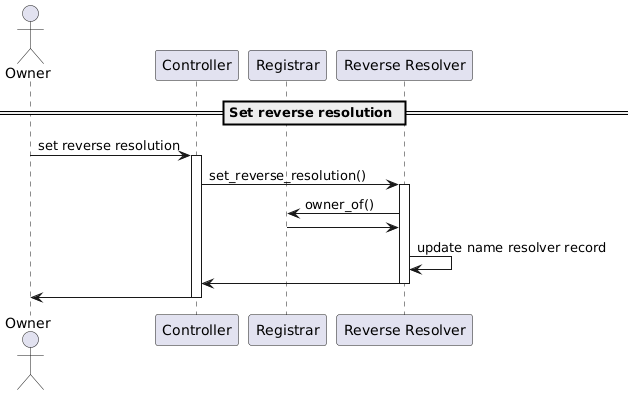

The diagram above was rendered by PlantUML. Its source (embedded in the PNG):
@startuml
'https://plantuml.com/sequence-diagram

'autonumber
actor Owner
participant "Controller"
participant "Registrar"
participant "Reverse Resolver"

== Set reverse resolution ==

Owner -> Controller: set reverse resolution
activate Controller
Controller -> "Reverse Resolver": set_reverse_resolution()
activate "Reverse Resolver"
"Reverse Resolver" -> "Registrar": owner_of()
Registrar -> "Reverse Resolver"
"Reverse Resolver" -> "Reverse Resolver": update name resolver record
"Reverse Resolver" -> "Controller"
deactivate "Reverse Resolver"
Controller -> Owner
deactivate Controller
@enduml